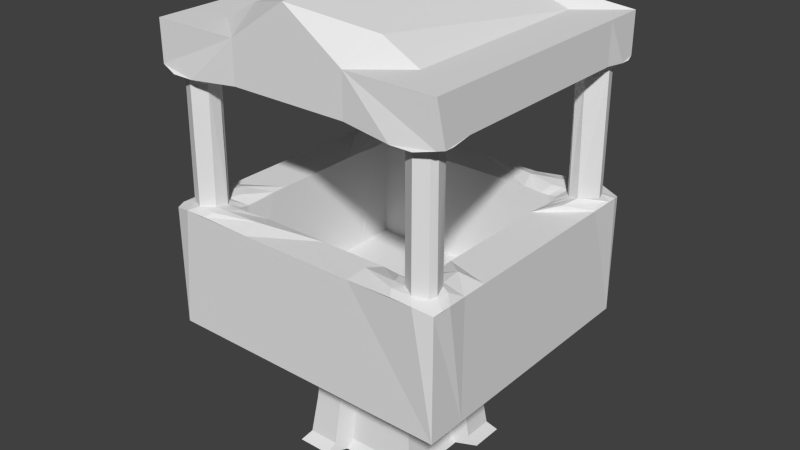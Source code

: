 # Source: tuna.blend  (saved by Blender 2.74.0; exported with 4.5.12 LTS)
import bpy
from mathutils import Matrix  # noqa: F401  (used for matrix-valued properties, if any)

bpy.ops.wm.read_factory_settings(use_empty=True)
scene = bpy.context.scene
scene.name = 'Scene'

# ---- collections
col_collection_1 = bpy.data.collections.new('Collection 1'); scene.collection.children.link(col_collection_1)

# ---- world
world_world = bpy.data.worlds.new('World'); scene.world = world_world
world_world.color = (0.05088, 0.05088, 0.05088)
world_world.use_sun_shadow = False
world_world.sun_shadow_jitter_overblur = 0.0
world_world.cycles.sampling_method = 'MANUAL'
world_world.cycles.sample_map_resolution = 256

# ---- meshes
me_plane = bpy.data.meshes.new('Plane')
me_plane.from_pydata([(1.089, 1.089, 0.0), (1.089, -1.089, 0.0), (0.4454, 0.8909, 1.084), (0.0, -1.089, 0.0), (0.0, 1.089, 0.0), (0.0, -0.9669, 0.2218), (0.0, 0.9669, 0.2218), (0.5443, 0.0, 0.0), (0.5443, 1.632, 0.0), (4.401e-10, -0.8356, 1.946), (0.0, -0.8909, 1.084), (0.0, 0.8909, 1.084), (4.401e-10, 0.8356, 1.946), (0.4835, -0.9669, 0.2218), (0.4835, 0.9669, 0.2218), (0.8356, 5.96e-08, 1.946), (0.8909, 0.0, 1.084), (0.9669, 0.0, 0.2218), (0.0, 0.0, 0.0), (1.089, 0.0, 0.0), (0.4178, 0.8356, 1.946), (0.4454, -0.8909, 1.084), (0.0, -0.5443, 0.0), (1.089, -0.5443, 0.0), (0.8909, -0.4454, 1.084), (0.5443, -0.5443, 0.0), (1.089, 0.5443, 0.0), (0.9669, 0.4835, 0.2218), (0.8909, 0.4454, 1.084), (0.0, 0.5443, 0.0), (0.8356, 0.4178, 1.946), (0.5443, 0.5443, 0.0), (0.5443, -1.089, 0.0), (0.4178, -0.8356, 1.946), (0.9669, -0.4835, 0.2218), (0.8356, -0.4178, 1.946), (0.8356, 5.96e-08, 3.029), (0.0, 0.8356, 3.029), (0.0, -0.8356, 3.029), (1.506, 0.7406, 0.0), (1.506, 1.481, 0.0), (1.338, 0.6578, 0.2218), (1.338, 1.316, 0.2218), (0.753, -1.481, 0.0), (1.506, -1.481, 0.0), (1.232, 1.212, 1.084), (1.156, -1.137, 1.946), (1.156, 1.137, 1.946), (0.753, 1.481, 0.0), (0.6688, 1.316, 0.2218), (1.232, -0.6061, 1.084), (1.156, -0.5685, 1.946), (0.6162, 1.212, 1.084), (0.578, 1.137, 1.946), (1.506, -0.7406, 0.0), (1.232, 0.6061, 1.084), (1.156, 0.5685, 1.946), (0.578, -1.137, 1.946), (0.6162, -1.212, 1.084), (0.6688, -1.316, 0.2218), (1.338, -0.6578, 0.2218), (1.338, -1.316, 0.2218), (1.232, -1.212, 1.084), (0.0, 2.888, 3.029), (3.103, 1.512, 3.029), (3.103, 2.057, 5.571), (3.103, -1.512, 3.029), (3.103, -2.888, 3.029), (3.103, -2.057, 5.571), (3.103, -2.057, 3.029), (3.103, -2.888, 5.571), (3.103, 2.057, 3.029), (1.239, -2.888, 3.029), (0.0, -2.888, 3.029), (3.103, -1.512, 5.571), (3.103, 2.157e-07, 3.029), (0.578, -1.137, 3.029), (1.156, 0.6887, 3.029), (0.578, 1.137, 3.029), (1.156, -0.6887, 3.029), (1.156, 1.137, 3.029), (1.156, -1.137, 3.029), (0.8356, -0.4178, 3.029), (0.4178, -0.8356, 3.029), (0.8356, 0.4178, 3.029), (0.4178, 0.8356, 3.029), (1.915, 1.544, 3.029), (1.915, 1.844, 3.029), (0.0, 1.844, 3.029), (1.915, 1.114e-07, 3.029), (1.915, -0.7811, 3.029), (0.2791, 1.844, 3.029), (1.915, 0.7811, 3.029), (0.2791, -1.844, 3.029), (1.915, -1.544, 3.029), (1.915, -1.844, 3.029), (1.239, 1.844, 3.029), (0.0, -1.844, 3.029), (1.239, -1.844, 3.029), (3.103, 1.512, 5.571), (3.103, 2.888, 3.029), (1.239, 2.888, 3.029), (0.0, 2.888, 5.571), (1.239, -2.888, 5.571), (0.0, -2.888, 5.571), (3.103, 2.157e-07, 5.571), (3.103, 2.888, 5.571), (1.239, 2.888, 5.571), (2.18, 1.239, 5.571), (2.18, -1.239, 5.571), (2.18, -2.125, 5.571), (2.18, -0.9108, 5.571), (2.18, 0.9108, 5.571), (0.0, 2.141, 5.571), (1.425, -2.141, 5.571), (0.0, -2.141, 5.571), (2.18, 1.299e-07, 5.571), (2.18, 2.125, 5.571), (1.425, 2.141, 5.571), (2.18, 1.239, 3.397), (2.18, -1.239, 3.397), (2.18, -2.125, 3.397), (2.18, -0.9108, 3.397), (2.18, 0.9108, 3.397), (0.0, 2.141, 3.397), (1.425, -2.141, 3.397), (0.0, -2.141, 3.397), (2.18, 1.299e-07, 3.397), (2.18, 2.125, 3.397), (1.425, 2.141, 3.397), (3.103, 2.057, 8.437), (3.103, -2.057, 8.437), (3.103, -2.888, 8.437), (3.103, -1.512, 8.437), (3.103, 1.512, 8.437), (0.0, 2.888, 8.437), (1.239, -2.888, 8.437), (0.0, -2.888, 8.437), (3.103, 2.157e-07, 8.437), (3.103, 2.888, 8.437), (1.239, 2.888, 8.437), (2.18, 1.239, 8.437), (2.18, -1.239, 8.437), (2.18, -2.125, 8.437), (2.18, -0.9108, 8.437), (2.18, 0.9108, 8.437), (0.0, 2.141, 8.437), (1.425, -2.141, 8.437), (0.0, -2.141, 8.437), (2.18, 1.299e-07, 8.437), (2.18, 2.125, 8.437), (1.425, 2.141, 8.437), (3.103, 2.888, 9.295), (3.103, 2.057, 9.295), (1.239, 2.888, 9.295), (0.0, 2.888, 10.14), (1.239, -2.888, 9.295), (0.0, -2.888, 10.14), (3.103, -1.512, 9.295), (3.103, -2.057, 9.295), (3.103, -2.888, 9.295), (3.103, 1.512, 9.295), (3.103, 2.157e-07, 9.295), (2.18, 2.125, 9.295), (2.18, 1.239, 9.295), (1.425, 2.141, 9.711), (0.0, 2.141, 10.14), (1.425, -2.141, 9.711), (0.0, -2.141, 10.14), (2.18, -0.9108, 9.295), (2.18, -1.239, 9.295), (2.18, -2.125, 9.295), (2.18, 0.9108, 9.295), (2.18, 1.299e-07, 9.295), (3.144, 2.513, 5.611), (2.262, 2.979, 5.661), (3.144, -2.513, 5.611), (2.262, -2.979, 5.661), (2.192, 1.694, 5.535), (1.813, 2.144, 5.54), (2.192, -1.694, 5.535), (1.813, -2.144, 5.54), (1.332, -2.515, 5.68), (2.262, -2.979, 8.347), (2.642, 1.648, 5.705), (2.642, -1.648, 5.705), (2.703, 2.667, 5.725), (1.332, 2.515, 5.68), (2.731, 2.009, 5.749), (2.062, 2.607, 5.727), (2.717, -2.132, 5.735), (2.062, -2.607, 5.727), (2.72, 2.983, 5.658), (3.145, -2.716, 5.609), (2.004, 2.145, 5.539), (2.199, -1.919, 5.532), (2.346, -2.255, 5.71), (2.858, 2.624, 5.695), (3.145, 2.716, 5.609), (2.72, -2.983, 5.658), (2.199, 1.919, 5.532), (2.004, -2.145, 5.539), (2.84, -2.684, 5.693), (2.362, 2.329, 5.71), (2.514, 2.058, 5.697), (3.025, 2.32, 5.716), (3.144, -2.513, 8.397), (1.936, 2.344, 5.681), (2.162, 2.822, 5.729), (2.382, 2.587, 5.733), (2.42, -1.912, 5.69), (2.962, -2.323, 5.715), (2.804, -2.259, 5.752), (1.936, -2.344, 5.681), (2.162, -2.822, 5.729), (2.301, -2.633, 5.742), (2.569, -2.802, 5.734), (2.903, -2.538, 5.717), (2.449, -2.17, 5.699), (2.568, 2.823, 5.735), (2.186, 2.346, 5.691), (2.955, 2.541, 5.717), (2.435, 2.13, 5.698), (2.261, -2.37, 5.695), (2.262, 2.979, 8.347), (3.002, 2.309, 8.285), (2.676, 2.014, 8.259), (3.144, 2.513, 8.397), (2.485, 2.031, 8.313), (2.273, -2.602, 8.26), (2.878, -2.528, 8.283), (2.434, -2.161, 8.315), (2.418, 2.12, 8.318), (2.256, -2.354, 8.315), (2.192, 1.694, 8.473), (1.813, 2.144, 8.468), (2.192, -1.694, 8.473), (1.813, -2.144, 8.468), (1.332, -2.515, 8.328), (2.642, 1.648, 8.303), (2.642, -1.648, 8.303), (2.709, 2.651, 8.284), (1.332, 2.515, 8.328), (2.024, 2.548, 8.272), (2.778, -2.112, 8.27), (2.024, -2.548, 8.272), (2.721, 2.984, 8.351), (3.146, -2.717, 8.399), (2.004, 2.145, 8.469), (2.199, -1.92, 8.476), (2.326, -2.236, 8.303), (2.861, 2.636, 8.314), (2.004, -2.145, 8.469), (2.199, 1.92, 8.476), (2.721, -2.984, 8.351), (3.146, 2.717, 8.399), (2.813, -2.661, 8.311), (2.353, 2.329, 8.297), (2.362, 2.557, 8.269), (2.143, 2.797, 8.267), (1.917, 2.318, 8.328), (2.798, -2.237, 8.258), (2.945, -2.313, 8.287), (2.402, -1.902, 8.321), (2.143, -2.797, 8.267), (1.917, -2.318, 8.328), (2.554, -2.78, 8.256), (2.942, 2.537, 8.283), (2.554, 2.797, 8.254), (2.173, 2.326, 8.322)], [], [(31, 8, 0, 26), (8, 4, 6, 14), (10, 21, 33, 9), (24, 16, 15, 35), (30, 56, 77, 84), (22, 18, 7, 25), (5, 13, 21, 10), (25, 7, 19, 23), (34, 17, 16, 24), (14, 2, 52, 49), (14, 6, 11, 2), (2, 11, 12, 20), (2, 20, 53, 52), (56, 47, 80, 77), (9, 33, 83, 38), (29, 4, 8, 31), (27, 26, 39, 41), (14, 49, 48, 8), (18, 29, 31, 7), (16, 28, 30, 15), (17, 27, 28, 16), (19, 26, 27, 17), (7, 31, 26, 19), (8, 48, 40, 0), (1, 23, 54, 44), (28, 27, 41, 55), (26, 0, 40, 39), (30, 28, 55, 56), (39, 40, 42, 41), (94, 90, 66, 69), (95, 94, 69, 67), (67, 69, 68, 176, 193, 70), (42, 49, 52, 45), (98, 95, 67, 72), (45, 52, 53, 47), (41, 42, 45, 55), (55, 45, 47, 56), (69, 66, 74, 68), (92, 86, 71, 64), (100, 101, 107, 175, 192, 106), (89, 92, 64, 75), (40, 48, 49, 42), (73, 72, 103, 104), (23, 19, 17, 34), (57, 46, 81, 76), (32, 43, 59, 13), (32, 1, 44, 43), (13, 59, 58, 21), (3, 32, 13, 5), (21, 58, 57, 33), (32, 25, 23, 1), (3, 22, 25, 32), (47, 53, 78, 80), (24, 35, 51, 50), (34, 24, 50, 60), (23, 34, 60, 54), (43, 44, 61, 59), (59, 61, 62, 58), (58, 62, 46, 57), (101, 63, 102, 107), (44, 54, 60, 61), (62, 50, 51, 46), (71, 100, 106, 198, 174, 65), (61, 60, 50, 62), (51, 35, 82, 79), (15, 30, 84, 36), (90, 89, 75, 66), (35, 15, 36, 82), (46, 51, 79, 81), (33, 57, 76, 83), (53, 20, 85, 78), (20, 12, 37, 85), (82, 36, 89, 90), (78, 85, 91, 96), (85, 37, 88, 91), (38, 83, 93, 97), (36, 84, 92, 89), (80, 78, 96, 87), (84, 77, 86, 92), (83, 76, 98, 93), (76, 81, 95, 98), (77, 80, 87, 86), (81, 79, 94, 95), (79, 82, 90, 94), (86, 87, 100, 71), (93, 98, 72, 73), (87, 96, 101, 100), (97, 93, 73), (91, 88, 63), (96, 91, 63, 101), (64, 71, 65, 99), (66, 75, 105, 74), (72, 67, 70, 199, 177, 103), (75, 64, 99, 105), (105, 99, 112, 116), (223, 196, 110, 201), (74, 105, 116, 111), (99, 65, 184, 108, 112), (190, 185, 109, 180, 210), (68, 74, 111, 109, 185), (189, 187, 118, 179, 207), (104, 103, 182, 114, 115), (107, 102, 113, 118, 187), (222, 203, 117, 200), (116, 112, 123, 127), (114, 181, 201, 110, 121, 125), (111, 116, 127, 122), (112, 108, 119, 123), (110, 195, 180, 109, 120, 121), (109, 111, 122, 120), (117, 194, 179, 118, 129, 128), (115, 114, 125, 126), (118, 113, 124, 129), (108, 178, 200, 117, 128, 119), (128, 129, 124, 126, 125, 121, 120, 122, 127, 123, 119), (138, 149, 145, 134), (133, 144, 149, 138), (134, 145, 141, 239, 130), (244, 263, 236, 142, 240), (131, 240, 142, 144, 133), (243, 260, 235, 151, 242), (137, 148, 147, 238, 136), (140, 242, 151, 146, 135), (162, 161, 172, 173), (156, 160, 171, 167), (158, 162, 173, 169), (161, 153, 164, 172), (160, 159, 170, 171), (159, 158, 169, 170), (152, 154, 165, 163), (157, 156, 167, 168), (154, 155, 166, 165), (153, 152, 163, 164), (140, 135, 155, 154), (147, 148, 168, 167), (150, 253, 234, 141, 164, 163), (145, 149, 173, 172), (136, 183, 254, 132, 160, 156), (149, 144, 169, 173), (134, 130, 153, 161), (131, 133, 158, 159), (142, 236, 249, 143, 171, 170), (137, 136, 156, 157), (151, 235, 248, 150, 163, 165), (130, 227, 255, 139, 152, 153), (146, 151, 165, 166), (138, 134, 161, 162), (143, 252, 237, 147, 167, 171), (133, 138, 162, 158), (141, 145, 172, 164), (132, 247, 206, 131, 159, 160), (139, 246, 224, 140, 154, 152), (144, 142, 170, 169), (165, 166, 168, 167, 171, 170, 169, 173, 172, 164, 163), (184, 188, 204, 178, 108), (65, 174, 205, 188, 184), (220, 207, 179, 194), (219, 208, 189, 209), (175, 107, 187, 189, 208), (218, 210, 180, 195), (217, 211, 190, 212), (176, 68, 185, 190, 211), (182, 191, 213, 181, 114), (103, 177, 214, 191, 182), (214, 216, 215, 191), (177, 199, 216, 214), (199, 70, 202, 216), (204, 188, 226, 228), (70, 193, 217, 202), (193, 176, 211, 217), (196, 218, 195, 110), (212, 190, 210, 218), (197, 219, 209, 186), (106, 192, 219, 197), (192, 175, 208, 219), (203, 220, 194, 117), (186, 209, 220, 203), (209, 189, 207, 220), (174, 198, 221, 205), (198, 106, 197, 221), (204, 222, 200, 178), (213, 223, 201, 181), (191, 215, 223, 213), (188, 205, 225, 226), (206, 262, 244, 240, 131), (269, 248, 235, 260), (268, 258, 243, 259), (224, 259, 243, 242, 140), (218, 196, 250, 231), (222, 204, 228, 232), (223, 215, 229, 233), (203, 222, 232, 257), (136, 238, 245, 264, 183), (238, 147, 237, 265, 245), (254, 266, 256, 132), (183, 264, 266, 254), (197, 186, 241, 251), (255, 267, 251, 139), (202, 217, 230, 256), (246, 268, 259, 224), (139, 251, 268, 246), (251, 241, 258, 268), (258, 269, 260, 243), (241, 257, 269, 258), (257, 150, 248, 269), (216, 202, 256, 266), (232, 253, 150, 257), (233, 252, 143, 250), (221, 197, 251, 267), (230, 261, 244, 262), (239, 141, 234, 228, 226), (130, 239, 226, 225, 227), (217, 212, 261, 230), (186, 203, 257, 241), (215, 216, 266, 229), (205, 221, 267, 225), (212, 218, 231, 261), (196, 223, 233, 250), (231, 249, 236, 263), (264, 245, 229, 266), (261, 231, 263, 244), (250, 143, 249, 231), (227, 225, 267, 255), (247, 230, 262, 206), (132, 256, 230, 247), (228, 234, 253, 232), (245, 265, 233, 229), (265, 237, 252, 233)])
_uv = me_plane.uv_layers.new(name='UVMap')
_uv.uv.foreach_set('vector', [0.6552, 0.2048, 0.6235, 0.144, 0.6698, 0.1585, 0.6856, 0.189, 0.015, 0.4496, 0.05825, 0.4788, 0.05835, 0.496, 0.02552, 0.4962, 0.142, 0.5862, 0.1722, 0.5862, 0.1703, 0.6449, 0.142, 0.6449, 0.0693, 0.5842, 0.09955, 0.5842, 0.09955, 0.6429, 0.07118, 0.6429, 0.8606, 0.2326, 0.883, 0.2317, 0.8899, 0.3001, 0.8635, 0.3009, 0.6565, 0.2816, 0.6406, 0.2511, 0.6711, 0.2353, 0.6869, 0.2657, 0.1503, 0.4993, 0.1831, 0.4993, 0.1806, 0.5581, 0.1503, 0.5581, 0.6869, 0.2657, 0.6711, 0.2353, 0.7015, 0.2194, 0.7174, 0.2498, 0.07165, 0.4965, 0.1045, 0.4965, 0.1045, 0.5552, 0.07424, 0.5552, 0.846, 0.2211, 0.8126, 0.2609, 0.7974, 0.2453, 0.8323, 0.1987, 0.02552, 0.4962, 0.05835, 0.496, 0.05866, 0.5548, 0.02842, 0.5549, 0.02967, 0.5849, 0.05992, 0.5849, 0.05992, 0.6436, 0.03155, 0.6436, 0.9795, 0.07944, 0.9757, 0.1338, 0.9544, 0.1308, 0.9568, 0.0762, 0.883, 0.2317, 0.9188, 0.232, 0.9182, 0.3003, 0.8899, 0.3001, 0.03423, 0.6779, 0.0626, 0.6779, 0.0626, 0.7514, 0.03423, 0.7514, 0.6247, 0.2207, 0.6089, 0.1903, 0.6235, 0.144, 0.6552, 0.2048, 0.7184, 0.1747, 0.7238, 0.1616, 0.7492, 0.1556, 0.7425, 0.1713, 0.846, 0.2211, 0.8323, 0.1987, 0.8325, 0.1793, 0.846, 0.1764, 0.6406, 0.2511, 0.6247, 0.2207, 0.6552, 0.2048, 0.6711, 0.2353, 0.09955, 0.5842, 0.1298, 0.5842, 0.1279, 0.6429, 0.09955, 0.6429, 0.1045, 0.4965, 0.1373, 0.4965, 0.1347, 0.5552, 0.1045, 0.5552, 0.1045, 0.4793, 0.1414, 0.4793, 0.1373, 0.4965, 0.1045, 0.4965, 0.6711, 0.2353, 0.6552, 0.2048, 0.6856, 0.189, 0.7015, 0.2194, 0.6235, 0.144, 0.6395, 0.1463, 0.6817, 0.1244, 0.6698, 0.1585, 0.7333, 0.2803, 0.7174, 0.2498, 0.7465, 0.2487, 0.7681, 0.2901, 0.7153, 0.2243, 0.7184, 0.1747, 0.7425, 0.1713, 0.737, 0.2235, 0.6856, 0.189, 0.6698, 0.1585, 0.6817, 0.1244, 0.7033, 0.1658, 0.8602, 0.1338, 0.8564, 0.07944, 0.88, 0.07608, 0.8823, 0.1307, 0.7492, 0.1556, 0.7942, 0.1522, 0.7885, 0.173, 0.7425, 0.1713, 0.3592, 0.2564, 0.3409, 0.2564, 0.3584, 0.2279, 0.3715, 0.2279, 0.3664, 0.2564, 0.3592, 0.2564, 0.3715, 0.2279, 0.3915, 0.2279, 0.4256, 0.3353, 0.478, 0.3353, 0.478, 0.4956, 0.4493, 0.4992, 0.4364, 0.4992, 0.4256, 0.4956, 0.7885, 0.173, 0.8323, 0.1987, 0.7974, 0.2453, 0.7703, 0.2266, 0.3664, 0.2727, 0.3664, 0.2564, 0.3915, 0.2279, 0.3915, 0.2727, 0.9181, 0.07277, 0.9568, 0.0762, 0.9544, 0.1308, 0.9181, 0.1276, 0.7425, 0.1713, 0.7885, 0.173, 0.7703, 0.2266, 0.737, 0.2235, 0.88, 0.07608, 0.9181, 0.07277, 0.9181, 0.1276, 0.8823, 0.1307, 0.478, 0.3353, 0.5124, 0.3353, 0.5124, 0.4956, 0.478, 0.4956, 0.3034, 0.2564, 0.2851, 0.2564, 0.2728, 0.2279, 0.2859, 0.2279, 0.79, 0.3353, 0.9076, 0.3353, 0.9076, 0.4956, 0.8431, 0.5037, 0.8142, 0.5038, 0.79, 0.4956, 0.3221, 0.2564, 0.3034, 0.2564, 0.2859, 0.2279, 0.3221, 0.2279, 0.7942, 0.1522, 0.8325, 0.1793, 0.8323, 0.1987, 0.7885, 0.173, 0.2298, 0.3353, 0.308, 0.3353, 0.308, 0.4956, 0.2298, 0.4956, 0.06752, 0.4793, 0.1045, 0.4793, 0.1045, 0.4965, 0.07165, 0.4965, 0.883, 0.1456, 0.9195, 0.1452, 0.9201, 0.2135, 0.8836, 0.2138, 0.7097, 0.08231, 0.7319, 0.06901, 0.7303, 0.08641, 0.7084, 0.09696, 0.7028, 0.2962, 0.7333, 0.2803, 0.7681, 0.2901, 0.7259, 0.312, 0.7084, 0.09696, 0.7303, 0.08641, 0.7416, 0.1394, 0.7213, 0.1469, 0.1503, 0.4822, 0.1873, 0.4822, 0.1831, 0.4993, 0.1503, 0.4993, 0.8563, 0.01212, 0.879, 0.008885, 0.8814, 0.06348, 0.8601, 0.06652, 0.7028, 0.2962, 0.6869, 0.2657, 0.7174, 0.2498, 0.7333, 0.2803, 0.6724, 0.312, 0.6565, 0.2816, 0.6869, 0.2657, 0.7028, 0.2962, 0.9188, 0.232, 0.9553, 0.2324, 0.9547, 0.3007, 0.9182, 0.3003, 0.9794, 0.01212, 0.9756, 0.06652, 0.9535, 0.06337, 0.9558, 0.008763, 0.8438, 0.09698, 0.8309, 0.1469, 0.8099, 0.1392, 0.8211, 0.08597, 0.8425, 0.08234, 0.8438, 0.09698, 0.8211, 0.08597, 0.8194, 0.06849, 0.7319, 0.06901, 0.7761, 0.05191, 0.776, 0.07366, 0.7303, 0.08641, 0.7303, 0.08641, 0.776, 0.07366, 0.776, 0.1315, 0.7416, 0.1394, 0.879, 0.008885, 0.9177, 0.00546, 0.9177, 0.06027, 0.8814, 0.06348, 0.9076, 0.3353, 0.9858, 0.3353, 0.9858, 0.4956, 0.9076, 0.4956, 0.7761, 0.05191, 0.8194, 0.06849, 0.8211, 0.08597, 0.776, 0.07366, 0.9177, 0.00546, 0.9558, 0.008763, 0.9535, 0.06337, 0.9177, 0.06027, 0.7376, 0.3353, 0.79, 0.3353, 0.79, 0.4956, 0.7792, 0.4992, 0.7663, 0.4992, 0.7376, 0.4956, 0.776, 0.07366, 0.8211, 0.08597, 0.8099, 0.1392, 0.776, 0.1315, 0.9553, 0.1449, 0.9776, 0.1458, 0.9748, 0.214, 0.9484, 0.2132, 0.09925, 0.6744, 0.1276, 0.6744, 0.1276, 0.7479, 0.09925, 0.7479, 0.3409, 0.2564, 0.3221, 0.2564, 0.3221, 0.2279, 0.3584, 0.2279, 0.07088, 0.6744, 0.09925, 0.6744, 0.09925, 0.7479, 0.07088, 0.7479, 0.9195, 0.1452, 0.9553, 0.1449, 0.9484, 0.2132, 0.9201, 0.2135, 0.8615, 0.1458, 0.883, 0.1456, 0.8836, 0.2138, 0.8621, 0.214, 0.9553, 0.2324, 0.9768, 0.2326, 0.9762, 0.3009, 0.9547, 0.3007, 0.1379, 0.6729, 0.1662, 0.6729, 0.1662, 0.7464, 0.1379, 0.7464, 0.3322, 0.2823, 0.3221, 0.2823, 0.3221, 0.2564, 0.3409, 0.2564, 0.2949, 0.2885, 0.3021, 0.2924, 0.2779, 0.2957, 0.2779, 0.2727, 0.3021, 0.2924, 0.3021, 0.3024, 0.2779, 0.3024, 0.2779, 0.2957, 0.3422, 0.3024, 0.3422, 0.2924, 0.3664, 0.2957, 0.3664, 0.3024, 0.3221, 0.2823, 0.3121, 0.2823, 0.3034, 0.2564, 0.3221, 0.2564, 0.2949, 0.2747, 0.2949, 0.2885, 0.2779, 0.2727, 0.2779, 0.2564, 0.3121, 0.2823, 0.3056, 0.2747, 0.2851, 0.2564, 0.3034, 0.2564, 0.3422, 0.2924, 0.3494, 0.2885, 0.3664, 0.2727, 0.3664, 0.2957, 0.3494, 0.2885, 0.3494, 0.2747, 0.3664, 0.2564, 0.3664, 0.2727, 0.3056, 0.2747, 0.2949, 0.2747, 0.2779, 0.2564, 0.2851, 0.2564, 0.3494, 0.2747, 0.3387, 0.2747, 0.3592, 0.2564, 0.3664, 0.2564, 0.3387, 0.2747, 0.3322, 0.2823, 0.3409, 0.2564, 0.3592, 0.2564, 0.2851, 0.2564, 0.2779, 0.2564, 0.2528, 0.2279, 0.2728, 0.2279, 0.3664, 0.2957, 0.3664, 0.2727, 0.3915, 0.2727, 0.3915, 0.3024, 0.2779, 0.2564, 0.2779, 0.2727, 0.2528, 0.2727, 0.2528, 0.2279, 0.3664, 0.3024, 0.3664, 0.2957, 0.3915, 0.3024, 0.2779, 0.2957, 0.2779, 0.3024, 0.2528, 0.3024, 0.2779, 0.2727, 0.2779, 0.2957, 0.2528, 0.3024, 0.2528, 0.2727, 0.7032, 0.3353, 0.7376, 0.3353, 0.7376, 0.4956, 0.7032, 0.4956, 0.5124, 0.3353, 0.6078, 0.3353, 0.6078, 0.4956, 0.5124, 0.4956, 0.308, 0.3353, 0.4256, 0.3353, 0.4256, 0.4956, 0.4014, 0.5037, 0.3725, 0.5037, 0.308, 0.4956, 0.6078, 0.3353, 0.7032, 0.3353, 0.7032, 0.4956, 0.6078, 0.4956, 0.01203, 0.2047, 0.01288, 0.1088, 0.07111, 0.1474, 0.07059, 0.2052, 0.06551, 0.3573, 0.05987, 0.3499, 0.07263, 0.3402, 0.08392, 0.3416, 0.01118, 0.3006, 0.01203, 0.2047, 0.07059, 0.2052, 0.07008, 0.2629, 0.01288, 0.1088, 0.01187, 0.07419, 0.04306, 0.0992, 0.07217, 0.1266, 0.07111, 0.1474, 0.03598, 0.3414, 0.04124, 0.3106, 0.07078, 0.2838, 0.07168, 0.3127, 0.05508, 0.3274, 0.009598, 0.3352, 0.01118, 0.3006, 0.07008, 0.2629, 0.07078, 0.2838, 0.04124, 0.3106, 0.07946, 0.03721, 0.1255, 0.03957, 0.1218, 0.06427, 0.09786, 0.06767, 0.08863, 0.05325, 0.207, 0.4007, 0.1286, 0.3962, 0.1241, 0.3713, 0.1203, 0.3462, 0.2102, 0.3536, 0.1299, 0.01505, 0.2069, 0.01047, 0.2102, 0.05674, 0.1218, 0.06427, 0.1255, 0.03957, 0.05697, 0.06865, 0.06147, 0.05591, 0.07489, 0.07014, 0.07408, 0.08345, 0.4581, 0.1408, 0.487, 0.1664, 0.426, 0.2354, 0.397, 0.2098, 0.3666, 0.05978, 0.3786, 0.07107, 0.3841, 0.07703, 0.3906, 0.08101, 0.3296, 0.1501, 0.3056, 0.1289, 0.4292, 0.1152, 0.4581, 0.1408, 0.397, 0.2098, 0.3681, 0.1842, 0.487, 0.1664, 0.4975, 0.1756, 0.4364, 0.2446, 0.426, 0.2354, 0.3906, 0.08101, 0.3961, 0.08804, 0.4039, 0.09363, 0.4188, 0.1059, 0.3577, 0.175, 0.3296, 0.1501, 0.4188, 0.1059, 0.4292, 0.1152, 0.3681, 0.1842, 0.3577, 0.175, 0.5256, 0.2005, 0.5304, 0.2065, 0.537, 0.2112, 0.5496, 0.2218, 0.4885, 0.2908, 0.4645, 0.2695, 0.3213, 0.01977, 0.3666, 0.05978, 0.3056, 0.1289, 0.2603, 0.08886, 0.5496, 0.2218, 0.5948, 0.2619, 0.5337, 0.3309, 0.4885, 0.2908, 0.4975, 0.1756, 0.5115, 0.1889, 0.518, 0.1959, 0.5256, 0.2005, 0.4645, 0.2695, 0.4364, 0.2446, 0.09517, 0.0864, 0.1373, 0.08551, 0.2169, 0.08551, 0.2169, 0.3247, 0.1373, 0.3247, 0.09517, 0.3238, 0.09517, 0.2743, 0.09517, 0.256, 0.09517, 0.2051, 0.09517, 0.1542, 0.09517, 0.1359, 0.5573, 0.9757, 0.5573, 0.917, 0.6152, 0.9171, 0.6533, 0.9757, 0.4613, 0.9756, 0.4995, 0.917, 0.5573, 0.917, 0.5573, 0.9757, 0.6533, 0.9757, 0.6152, 0.9171, 0.636, 0.9162, 0.6632, 0.9456, 0.688, 0.9771, 0.422, 0.9539, 0.4355, 0.9301, 0.4497, 0.9149, 0.4787, 0.9161, 0.4515, 0.9454, 0.4265, 0.9769, 0.4515, 0.9454, 0.4787, 0.9161, 0.4995, 0.917, 0.4613, 0.9756, 0.7223, 0.9073, 0.7083, 0.8992, 0.6953, 0.8911, 0.6991, 0.8672, 0.724, 0.8639, 0.3632, 0.7789, 0.4102, 0.7761, 0.4168, 0.8661, 0.3917, 0.8621, 0.3668, 0.8573, 0.7487, 0.8597, 0.724, 0.8639, 0.6991, 0.8672, 0.7077, 0.7785, 0.7541, 0.7824, 0.984, 0.8002, 0.984, 0.8956, 0.9257, 0.8576, 0.9257, 0.8002, 0.8664, 0.618, 0.984, 0.618, 0.9257, 0.6661, 0.8718, 0.6729, 0.984, 0.7048, 0.984, 0.8002, 0.9257, 0.8002, 0.9257, 0.7427, 0.984, 0.8956, 0.984, 0.9299, 0.9257, 0.8783, 0.9257, 0.8576, 0.984, 0.618, 0.984, 0.6704, 0.9257, 0.722, 0.9257, 0.6661, 0.984, 0.6704, 0.984, 0.7048, 0.9257, 0.7427, 0.9257, 0.722, 0.984, 0.9824, 0.8664, 0.9824, 0.8718, 0.9274, 0.9257, 0.9342, 0.7736, 0.6358, 0.8664, 0.618, 0.8718, 0.6729, 0.7785, 0.6827, 0.8664, 0.9824, 0.7736, 0.9645, 0.7785, 0.9177, 0.8718, 0.9274, 0.984, 0.9299, 0.984, 0.9824, 0.9257, 0.9342, 0.9257, 0.8783, 0.9322, 0.5273, 0.9923, 0.5277, 0.9917, 0.6102, 0.9319, 0.5688, 0.6867, 0.6622, 0.7599, 0.66, 0.7625, 0.7475, 0.6886, 0.7277, 0.4292, 0.6701, 0.4399, 0.6718, 0.4514, 0.6703, 0.4748, 0.6687, 0.4762, 0.7128, 0.4306, 0.7142, 0.4917, 0.6682, 0.5385, 0.6667, 0.5399, 0.7108, 0.4931, 0.7123, 0.4706, 0.5269, 0.5203, 0.5219, 0.5425, 0.5218, 0.5614, 0.5268, 0.5615, 0.5684, 0.4711, 0.5685, 0.5385, 0.6667, 0.5853, 0.6653, 0.5867, 0.7094, 0.5399, 0.7108, 0.7748, 0.5266, 0.8012, 0.5266, 0.8012, 0.5682, 0.7748, 0.5682, 0.6017, 0.5268, 0.6282, 0.5268, 0.6282, 0.5684, 0.6018, 0.5684, 0.6022, 0.6648, 0.6257, 0.6649, 0.6373, 0.6657, 0.6478, 0.6634, 0.6492, 0.7075, 0.6036, 0.7089, 0.4105, 0.5277, 0.4706, 0.5269, 0.4711, 0.5685, 0.4116, 0.6102, 0.3904, 0.6714, 0.4103, 0.669, 0.4201, 0.6686, 0.4292, 0.6701, 0.4306, 0.7142, 0.3925, 0.7369, 0.8012, 0.5266, 0.8233, 0.5238, 0.8332, 0.5238, 0.8415, 0.5266, 0.8415, 0.5682, 0.8012, 0.5682, 0.3171, 0.6738, 0.3904, 0.6714, 0.3925, 0.7369, 0.32, 0.7612, 0.7015, 0.5267, 0.7748, 0.5266, 0.7748, 0.5682, 0.7015, 0.5683, 0.6478, 0.6634, 0.6569, 0.6613, 0.6667, 0.6611, 0.6867, 0.6622, 0.6886, 0.7277, 0.6492, 0.7075, 0.6282, 0.5268, 0.7015, 0.5267, 0.7015, 0.5683, 0.6282, 0.5684, 0.4748, 0.6687, 0.4917, 0.6682, 0.4931, 0.7123, 0.4762, 0.7128, 0.5614, 0.5268, 0.5698, 0.5241, 0.5796, 0.5241, 0.6017, 0.5268, 0.6018, 0.5684, 0.5615, 0.5684, 0.8415, 0.5266, 0.8603, 0.5211, 0.8825, 0.5221, 0.9322, 0.5273, 0.9319, 0.5688, 0.8415, 0.5682, 0.5853, 0.6653, 0.6022, 0.6648, 0.6036, 0.7089, 0.5867, 0.7094, 0.8675, 0.9036, 0.7979, 0.9055, 0.7925, 0.7051, 0.8621, 0.7033, 0.9025, 0.7029, 0.9036, 0.7444, 0.904, 0.7597, 0.9051, 0.8024, 0.9063, 0.845, 0.9067, 0.8603, 0.9078, 0.9018, 0.04306, 0.0992, 0.03794, 0.07632, 0.05204, 0.07338, 0.07363, 0.09771, 0.07217, 0.1266, 0.01187, 0.07419, 0.01064, 0.04552, 0.0206, 0.05726, 0.03794, 0.07632, 0.04306, 0.0992, 0.07283, 0.05441, 0.08863, 0.05325, 0.09786, 0.06767, 0.08604, 0.06888, 0.04766, 0.02555, 0.07239, 0.02439, 0.07946, 0.03721, 0.05963, 0.03961, 0.06584, 0.01395, 0.1299, 0.01505, 0.1255, 0.03957, 0.07946, 0.03721, 0.07239, 0.02439, 0.0536, 0.3439, 0.05508, 0.3274, 0.07168, 0.3127, 0.07213, 0.327, 0.02388, 0.3664, 0.02064, 0.3528, 0.03598, 0.3414, 0.03068, 0.3494, 0.006989, 0.3645, 0.009598, 0.3352, 0.04124, 0.3106, 0.03598, 0.3414, 0.02064, 0.3528, 0.1241, 0.3713, 0.07727, 0.3737, 0.08662, 0.3574, 0.09591, 0.3428, 0.1203, 0.3462, 0.1286, 0.3962, 0.06334, 0.3974, 0.07007, 0.3868, 0.07727, 0.3737, 0.1241, 0.3713, 0.07007, 0.3868, 0.04464, 0.3843, 0.06202, 0.3744, 0.07727, 0.3737, 0.06334, 0.3974, 0.03406, 0.3961, 0.04464, 0.3843, 0.07007, 0.3868, 0.03406, 0.3961, 0.008484, 0.3895, 0.02737, 0.3761, 0.04464, 0.3843, 0.102, 0.8185, 0.116, 0.8216, 0.1151, 0.9799, 0.1031, 0.9836, 0.008484, 0.3895, 0.006697, 0.3778, 0.02388, 0.3664, 0.02737, 0.3761, 0.006697, 0.3778, 0.006989, 0.3645, 0.02064, 0.3528, 0.02388, 0.3664, 0.05987, 0.3499, 0.0536, 0.3439, 0.07213, 0.327, 0.07263, 0.3402, 0.03068, 0.3494, 0.03598, 0.3414, 0.05508, 0.3274, 0.0536, 0.3439, 0.02991, 0.03824, 0.04766, 0.02555, 0.05963, 0.03961, 0.03967, 0.03529, 0.01287, 0.02132, 0.03755, 0.0153, 0.04766, 0.02555, 0.02991, 0.03824, 0.03755, 0.0153, 0.06584, 0.01395, 0.07239, 0.02439, 0.04766, 0.02555, 0.06147, 0.05591, 0.07283, 0.05441, 0.08604, 0.06888, 0.07489, 0.07014, 0.03967, 0.03529, 0.05963, 0.03961, 0.07283, 0.05441, 0.06147, 0.05591, 0.05963, 0.03961, 0.07946, 0.03721, 0.08863, 0.05325, 0.07283, 0.05441, 0.01064, 0.04552, 0.01096, 0.03245, 0.0242, 0.0439, 0.0206, 0.05726, 0.01096, 0.03245, 0.01287, 0.02132, 0.02991, 0.03824, 0.0242, 0.0439, 0.05204, 0.07338, 0.05697, 0.06865, 0.07408, 0.08345, 0.07363, 0.09771, 0.08662, 0.3574, 0.06551, 0.3573, 0.08392, 0.3416, 0.09591, 0.3428, 0.07727, 0.3737, 0.06202, 0.3744, 0.06551, 0.3573, 0.08662, 0.3574, 0.116, 0.8216, 0.143, 0.8193, 0.1429, 0.9813, 0.1151, 0.9799, 0.3972, 0.9787, 0.4097, 0.9643, 0.422, 0.9539, 0.4515, 0.9454, 0.4265, 0.9769, 0.7072, 0.9153, 0.6939, 0.9029, 0.6953, 0.8911, 0.7083, 0.8992, 0.7355, 0.9407, 0.7213, 0.9284, 0.7223, 0.9073, 0.737, 0.9158, 0.7491, 0.9237, 0.737, 0.9158, 0.7223, 0.9073, 0.724, 0.8639, 0.7487, 0.8597, 0.2287, 0.8232, 0.2371, 0.8239, 0.2374, 0.9875, 0.229, 0.9882, 0.09525, 0.8186, 0.102, 0.8185, 0.1031, 0.9836, 0.09611, 0.9839, 0.2462, 0.8229, 0.263, 0.8258, 0.2617, 0.9847, 0.246, 0.9882, 0.08185, 0.8195, 0.09525, 0.8186, 0.09611, 0.9839, 0.08229, 0.9826, 0.3668, 0.8573, 0.3917, 0.8621, 0.3924, 0.906, 0.3774, 0.9143, 0.365, 0.9222, 0.3917, 0.8621, 0.4168, 0.8661, 0.4201, 0.8904, 0.4067, 0.8981, 0.3924, 0.906, 0.3662, 0.9514, 0.3796, 0.9398, 0.3875, 0.9565, 0.3725, 0.9768, 0.365, 0.9222, 0.3774, 0.9143, 0.3796, 0.9398, 0.3662, 0.9514, 0.04144, 0.8185, 0.05157, 0.8204, 0.05199, 0.9818, 0.04238, 0.9838, 0.7299, 0.9785, 0.7183, 0.9643, 0.725, 0.9596, 0.7411, 0.9766, 0.1769, 0.8226, 0.1869, 0.8241, 0.1866, 0.986, 0.1773, 0.9877, 0.7474, 0.952, 0.7355, 0.9407, 0.737, 0.9158, 0.7491, 0.9237, 0.7411, 0.9766, 0.725, 0.9596, 0.7355, 0.9407, 0.7474, 0.952, 0.725, 0.9596, 0.7263, 0.95, 0.7213, 0.9284, 0.7355, 0.9407, 0.7213, 0.9284, 0.7072, 0.9153, 0.7083, 0.8992, 0.7223, 0.9073, 0.7263, 0.95, 0.7068, 0.9271, 0.7072, 0.9153, 0.7213, 0.9284, 0.7068, 0.9271, 0.6926, 0.9141, 0.6939, 0.9029, 0.7072, 0.9153, 0.2829, 0.8251, 0.3016, 0.8226, 0.3006, 0.9877, 0.2826, 0.9842, 0.6933, 0.931, 0.6793, 0.9147, 0.6926, 0.9141, 0.7068, 0.9271, 0.4062, 0.9201, 0.4211, 0.9023, 0.4223, 0.9135, 0.4136, 0.9248, 0.03338, 0.82, 0.04144, 0.8185, 0.04238, 0.9838, 0.03431, 0.9818, 0.3964, 0.9603, 0.4142, 0.955, 0.422, 0.9539, 0.4097, 0.9643, 0.6632, 0.9456, 0.636, 0.9162, 0.665, 0.915, 0.6875, 0.9352, 0.6864, 0.9478, 0.688, 0.9771, 0.6632, 0.9456, 0.6864, 0.9478, 0.7045, 0.9673, 0.7168, 0.9788, 0.1869, 0.8241, 0.2055, 0.8265, 0.2056, 0.9845, 0.1866, 0.986, 0.05157, 0.8204, 0.08185, 0.8195, 0.08229, 0.9826, 0.05199, 0.9818, 0.263, 0.8258, 0.2829, 0.8251, 0.2826, 0.9842, 0.2617, 0.9847, 0.01876, 0.82, 0.03338, 0.82, 0.03431, 0.9818, 0.01942, 0.982, 0.2055, 0.8265, 0.2287, 0.8232, 0.229, 0.9882, 0.2056, 0.9845, 0.2371, 0.8239, 0.2462, 0.8229, 0.246, 0.9882, 0.2374, 0.9875, 0.4189, 0.9314, 0.4354, 0.9142, 0.4497, 0.9149, 0.4355, 0.9301, 0.3774, 0.9143, 0.3924, 0.906, 0.39, 0.9218, 0.3796, 0.9398, 0.4142, 0.955, 0.4189, 0.9314, 0.4355, 0.9301, 0.422, 0.9539, 0.4136, 0.9248, 0.4223, 0.9135, 0.4354, 0.9142, 0.4189, 0.9314, 0.7168, 0.9788, 0.7045, 0.9673, 0.7183, 0.9643, 0.7299, 0.9785, 0.384, 0.9787, 0.3964, 0.9603, 0.4097, 0.9643, 0.3972, 0.9787, 0.3725, 0.9768, 0.3875, 0.9565, 0.3964, 0.9603, 0.384, 0.9787, 0.6875, 0.9352, 0.665, 0.915, 0.6793, 0.9147, 0.6933, 0.931, 0.3924, 0.906, 0.4067, 0.8981, 0.4062, 0.9201, 0.39, 0.9218, 0.4067, 0.8981, 0.4201, 0.8904, 0.4211, 0.9023, 0.4062, 0.9201])
me_plane.use_remesh_preserve_volume = False
me_plane.use_remesh_preserve_attributes = False
me_plane.use_mirror_vertex_groups = False
me_plane.update()

# ---- objects
ob_plane = bpy.data.objects.new('Plane', me_plane)

# ---- transforms, parenting, visibility, modifiers, constraints
ob_plane.location = (0.0, 0.0, 0.0)
ob_plane.lineart.crease_threshold = 0.0
_m = ob_plane.modifiers.new('Mirror', 'MIRROR')
_m.use_clip = True

# ---- collection membership
col_collection_1.objects.link(ob_plane)

# ---- scene / render settings (as saved in the file)
scene.frame_start = 1; scene.frame_end = 250; scene.frame_set(1)
scene.render.engine = 'BLENDER_EEVEE_NEXT'
scene.render.resolution_percentage = 50
scene.render.dither_intensity = 0.0
scene.cycles.use_denoising = False
scene.cycles.samples = 10
scene.cycles.sampling_pattern = 'TABULATED_SOBOL'
scene.cycles.light_sampling_threshold = 0.0
scene.cycles.use_adaptive_sampling = False
scene.cycles.use_light_tree = False
scene.cycles.blur_glossy = 0.0
scene.cycles.pixel_filter_type = 'GAUSSIAN'
scene.cycles.sample_clamp_indirect = 0.0
scene.view_settings.view_transform = 'Standard'
bpy.context.view_layer.update()

# ---- added for rendering (the .blend has no active camera and no usable light): camera, sun
cam_auto = bpy.data.cameras.new('AutoCamera')
cam_auto.lens = 50.0
cam_auto.sensor_width = 36.0
cam_auto.clip_end = 1000.0
ob_auto_camera = bpy.data.objects.new('AutoCamera', cam_auto)
scene.collection.objects.link(ob_auto_camera)
ob_auto_camera.location = (12.3437, -14.8125, 14.944)
ob_auto_camera.rotation_euler = (1.09748, -7.21219e-08, 0.694738)
scene.camera = ob_auto_camera
light_auto_sun = bpy.data.lights.new('AutoSun', 'SUN')
light_auto_sun.energy = 3.0
light_auto_sun.angle = 0.0523599
ob_auto_sun = bpy.data.objects.new('AutoSun', light_auto_sun)
scene.collection.objects.link(ob_auto_sun)
ob_auto_sun.rotation_euler = (0.872665, 0.174533, 0.523599)
bpy.context.view_layer.update()
